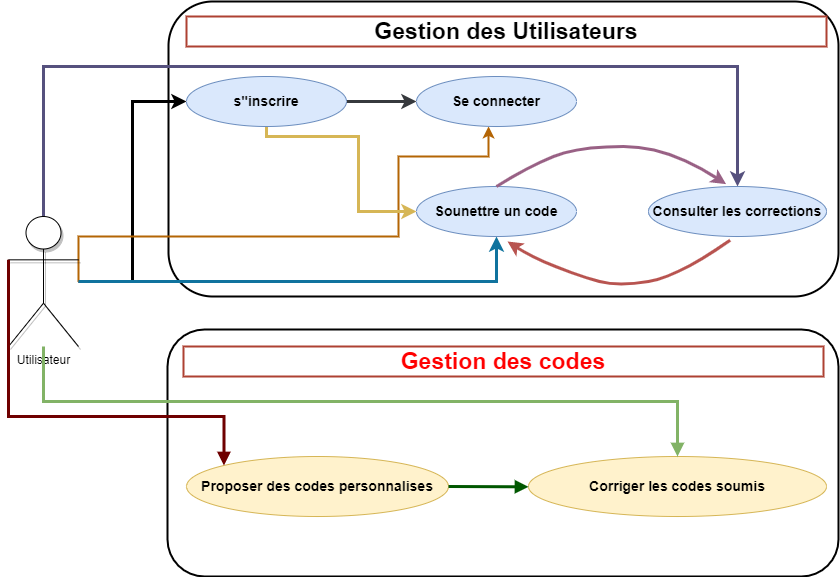

The diagram above was exported from draw.io. Its source (the exported page's mxGraphModel, read from the mxfile embedded in the PNG):
<mxGraphModel dx="1173" dy="699" grid="1" gridSize="10" guides="1" tooltips="1" connect="1" arrows="1" fold="1" page="1" pageScale="1" pageWidth="850" pageHeight="1100" math="0" shadow="0">
  <root>
    <mxCell id="0" />
    <mxCell id="1" parent="0" />
    <mxCell id="SF4vm1sW3fmC2niVrudi-13" value="" style="rounded=1;whiteSpace=wrap;html=1;fillColor=none;strokeWidth=2;" vertex="1" parent="1">
      <mxGeometry x="179" y="413" width="671" height="247" as="geometry" />
    </mxCell>
    <mxCell id="SF4vm1sW3fmC2niVrudi-11" value="" style="rounded=1;whiteSpace=wrap;html=1;fillColor=none;strokeWidth=2;" vertex="1" parent="1">
      <mxGeometry x="180" y="85" width="670" height="295" as="geometry" />
    </mxCell>
    <mxCell id="SF4vm1sW3fmC2niVrudi-15" style="edgeStyle=orthogonalEdgeStyle;rounded=0;orthogonalLoop=1;jettySize=auto;html=1;entryX=0;entryY=0.5;entryDx=0;entryDy=0;strokeWidth=3;" edge="1" parent="1" source="SF4vm1sW3fmC2niVrudi-1" target="SF4vm1sW3fmC2niVrudi-2">
      <mxGeometry relative="1" as="geometry" />
    </mxCell>
    <mxCell id="SF4vm1sW3fmC2niVrudi-16" style="edgeStyle=orthogonalEdgeStyle;rounded=0;orthogonalLoop=1;jettySize=auto;html=1;strokeWidth=2;fillColor=#fad7ac;strokeColor=#b46504;" edge="1" parent="1" target="SF4vm1sW3fmC2niVrudi-3">
      <mxGeometry relative="1" as="geometry">
        <mxPoint x="90" y="365" as="sourcePoint" />
        <Array as="points">
          <mxPoint x="90" y="320" />
          <mxPoint x="410" y="320" />
          <mxPoint x="410" y="240" />
          <mxPoint x="500" y="240" />
        </Array>
      </mxGeometry>
    </mxCell>
    <mxCell id="SF4vm1sW3fmC2niVrudi-17" style="edgeStyle=orthogonalEdgeStyle;rounded=0;orthogonalLoop=1;jettySize=auto;html=1;entryX=0.5;entryY=1;entryDx=0;entryDy=0;fillColor=#b1ddf0;strokeColor=#10739e;strokeWidth=3;" edge="1" parent="1" source="SF4vm1sW3fmC2niVrudi-1" target="SF4vm1sW3fmC2niVrudi-4">
      <mxGeometry relative="1" as="geometry" />
    </mxCell>
    <mxCell id="SF4vm1sW3fmC2niVrudi-19" style="edgeStyle=orthogonalEdgeStyle;rounded=0;orthogonalLoop=1;jettySize=auto;html=1;entryX=0.5;entryY=0;entryDx=0;entryDy=0;exitX=0.5;exitY=0;exitDx=0;exitDy=0;exitPerimeter=0;fillColor=#d0cee2;strokeColor=#56517e;strokeWidth=3;" edge="1" parent="1" source="SF4vm1sW3fmC2niVrudi-1" target="SF4vm1sW3fmC2niVrudi-5">
      <mxGeometry relative="1" as="geometry">
        <Array as="points">
          <mxPoint x="55" y="150" />
          <mxPoint x="749" y="150" />
        </Array>
      </mxGeometry>
    </mxCell>
    <mxCell id="SF4vm1sW3fmC2niVrudi-1" value="Utilisateur" style="shape=umlActor;verticalLabelPosition=bottom;verticalAlign=top;html=1;outlineConnect=0;shadow=1;" vertex="1" parent="1">
      <mxGeometry x="20" y="300" width="70" height="130" as="geometry" />
    </mxCell>
    <mxCell id="SF4vm1sW3fmC2niVrudi-20" style="edgeStyle=orthogonalEdgeStyle;rounded=0;orthogonalLoop=1;jettySize=auto;html=1;strokeWidth=3;fillColor=#cdeb8b;strokeColor=#36393d;" edge="1" parent="1" source="SF4vm1sW3fmC2niVrudi-2" target="SF4vm1sW3fmC2niVrudi-3">
      <mxGeometry relative="1" as="geometry" />
    </mxCell>
    <mxCell id="SF4vm1sW3fmC2niVrudi-21" style="edgeStyle=orthogonalEdgeStyle;rounded=0;orthogonalLoop=1;jettySize=auto;html=1;fillColor=#fff2cc;strokeColor=#d6b656;strokeWidth=3;gradientColor=#ffd966;" edge="1" parent="1" source="SF4vm1sW3fmC2niVrudi-2" target="SF4vm1sW3fmC2niVrudi-4">
      <mxGeometry relative="1" as="geometry">
        <Array as="points">
          <mxPoint x="278" y="220" />
          <mxPoint x="370" y="220" />
          <mxPoint x="370" y="295" />
        </Array>
      </mxGeometry>
    </mxCell>
    <mxCell id="SF4vm1sW3fmC2niVrudi-2" value="s&quot;inscrire" style="ellipse;whiteSpace=wrap;html=1;fillColor=#dae8fc;strokeColor=#6c8ebf;fontStyle=1;fontSize=14;" vertex="1" parent="1">
      <mxGeometry x="198" y="160" width="160" height="50" as="geometry" />
    </mxCell>
    <mxCell id="SF4vm1sW3fmC2niVrudi-3" value="Se connecter" style="ellipse;whiteSpace=wrap;html=1;fillColor=#dae8fc;strokeColor=#6c8ebf;fontSize=14;fontStyle=1" vertex="1" parent="1">
      <mxGeometry x="428" y="160" width="160" height="50" as="geometry" />
    </mxCell>
    <mxCell id="SF4vm1sW3fmC2niVrudi-4" value="Sounettre un code" style="ellipse;whiteSpace=wrap;html=1;fillColor=#dae8fc;strokeColor=#6c8ebf;fontSize=14;fontStyle=1" vertex="1" parent="1">
      <mxGeometry x="428" y="270" width="160" height="50" as="geometry" />
    </mxCell>
    <mxCell id="SF4vm1sW3fmC2niVrudi-5" value="Consulter les corrections" style="ellipse;whiteSpace=wrap;html=1;fillColor=#dae8fc;strokeColor=#6c8ebf;fontSize=14;fontStyle=1" vertex="1" parent="1">
      <mxGeometry x="660" y="270" width="178" height="50" as="geometry" />
    </mxCell>
    <mxCell id="SF4vm1sW3fmC2niVrudi-7" value="Corriger les codes soumis" style="ellipse;whiteSpace=wrap;html=1;fillColor=#fff2cc;strokeColor=#d6b656;fontStyle=1;fontSize=14;" vertex="1" parent="1">
      <mxGeometry x="540" y="540" width="298" height="60" as="geometry" />
    </mxCell>
    <mxCell id="SF4vm1sW3fmC2niVrudi-8" value="Proposer des codes personnalises" style="ellipse;whiteSpace=wrap;html=1;fillColor=#fff2cc;strokeColor=#d6b656;fontSize=14;fontStyle=1" vertex="1" parent="1">
      <mxGeometry x="198" y="540" width="262" height="60" as="geometry" />
    </mxCell>
    <mxCell id="SF4vm1sW3fmC2niVrudi-10" value="Gestion des Utilisateurs" style="text;html=1;align=center;verticalAlign=middle;whiteSpace=wrap;rounded=0;strokeWidth=2;fontFamily=Helvetica;fontSize=23;fillColor=none;strokeColor=#ae4132;fontStyle=1" vertex="1" parent="1">
      <mxGeometry x="198" y="100" width="640" height="30" as="geometry" />
    </mxCell>
    <mxCell id="SF4vm1sW3fmC2niVrudi-18" value="Gestion des codes" style="text;html=1;align=center;verticalAlign=middle;whiteSpace=wrap;rounded=0;strokeWidth=2;fontFamily=Helvetica;fontSize=23;fillColor=none;strokeColor=#ae4132;fontStyle=1;fontColor=#FF0000;" vertex="1" parent="1">
      <mxGeometry x="195" y="430" width="640" height="30" as="geometry" />
    </mxCell>
    <mxCell id="SF4vm1sW3fmC2niVrudi-25" value="" style="curved=1;endArrow=classic;html=1;rounded=0;exitX=0.5;exitY=0;exitDx=0;exitDy=0;strokeWidth=3;fillColor=#e6d0de;gradientColor=#d5739d;strokeColor=#996185;entryX=0.436;entryY=-0.047;entryDx=0;entryDy=0;entryPerimeter=0;" edge="1" parent="1" source="SF4vm1sW3fmC2niVrudi-4" target="SF4vm1sW3fmC2niVrudi-5">
      <mxGeometry width="50" height="50" relative="1" as="geometry">
        <mxPoint x="510" y="490" as="sourcePoint" />
        <mxPoint x="740" y="260" as="targetPoint" />
        <Array as="points">
          <mxPoint x="540" y="250" />
          <mxPoint x="590" y="230" />
          <mxPoint x="680" y="230" />
        </Array>
      </mxGeometry>
    </mxCell>
    <mxCell id="SF4vm1sW3fmC2niVrudi-27" value="" style="curved=1;endArrow=classic;html=1;rounded=0;entryX=0.569;entryY=1.1;entryDx=0;entryDy=0;strokeWidth=3;fillColor=#f8cecc;gradientColor=#ea6b66;strokeColor=#b85450;entryPerimeter=0;exitX=0.459;exitY=1.073;exitDx=0;exitDy=0;exitPerimeter=0;" edge="1" parent="1" source="SF4vm1sW3fmC2niVrudi-5" target="SF4vm1sW3fmC2niVrudi-4">
      <mxGeometry width="50" height="50" relative="1" as="geometry">
        <mxPoint x="760" y="320" as="sourcePoint" />
        <mxPoint x="510" y="360" as="targetPoint" />
        <Array as="points">
          <mxPoint x="690" y="360" />
          <mxPoint x="630" y="370" />
          <mxPoint x="592" y="360" />
          <mxPoint x="542" y="340" />
        </Array>
      </mxGeometry>
    </mxCell>
    <mxCell id="SF4vm1sW3fmC2niVrudi-28" value="dispatch" style="html=1;verticalAlign=bottom;endArrow=block;edgeStyle=elbowEdgeStyle;elbow=vertical;curved=0;rounded=0;exitX=1;exitY=0.5;exitDx=0;exitDy=0;entryX=0;entryY=0.5;entryDx=0;entryDy=0;fillColor=#008a00;strokeColor=#005700;strokeWidth=3;fontColor=none;noLabel=1;" edge="1" parent="1" source="SF4vm1sW3fmC2niVrudi-8" target="SF4vm1sW3fmC2niVrudi-7">
      <mxGeometry y="10" width="80" relative="1" as="geometry">
        <mxPoint x="500" y="740" as="sourcePoint" />
        <mxPoint x="580" y="740" as="targetPoint" />
        <Array as="points" />
        <mxPoint as="offset" />
      </mxGeometry>
    </mxCell>
    <mxCell id="SF4vm1sW3fmC2niVrudi-29" value="dispatch" style="html=1;verticalAlign=bottom;endArrow=block;edgeStyle=elbowEdgeStyle;elbow=vertical;curved=0;rounded=0;entryX=0.5;entryY=0;entryDx=0;entryDy=0;strokeWidth=3;fillColor=#d5e8d4;strokeColor=#82b366;fontColor=none;noLabel=1;" edge="1" parent="1" source="SF4vm1sW3fmC2niVrudi-1" target="SF4vm1sW3fmC2niVrudi-7">
      <mxGeometry width="80" relative="1" as="geometry">
        <mxPoint x="500" y="600" as="sourcePoint" />
        <mxPoint x="580" y="600" as="targetPoint" />
      </mxGeometry>
    </mxCell>
    <mxCell id="SF4vm1sW3fmC2niVrudi-30" value="dispatch" style="html=1;verticalAlign=bottom;endArrow=block;edgeStyle=elbowEdgeStyle;elbow=vertical;curved=0;rounded=0;exitX=0;exitY=0.3333333333333333;exitDx=0;exitDy=0;exitPerimeter=0;entryX=0;entryY=0;entryDx=0;entryDy=0;strokeWidth=3;fillColor=#a20025;strokeColor=#6F0000;fontColor=none;noLabel=1;" edge="1" parent="1" source="SF4vm1sW3fmC2niVrudi-1" target="SF4vm1sW3fmC2niVrudi-8">
      <mxGeometry width="80" relative="1" as="geometry">
        <mxPoint x="500" y="470" as="sourcePoint" />
        <mxPoint x="580" y="470" as="targetPoint" />
        <Array as="points">
          <mxPoint x="120" y="500" />
        </Array>
      </mxGeometry>
    </mxCell>
  </root>
</mxGraphModel>